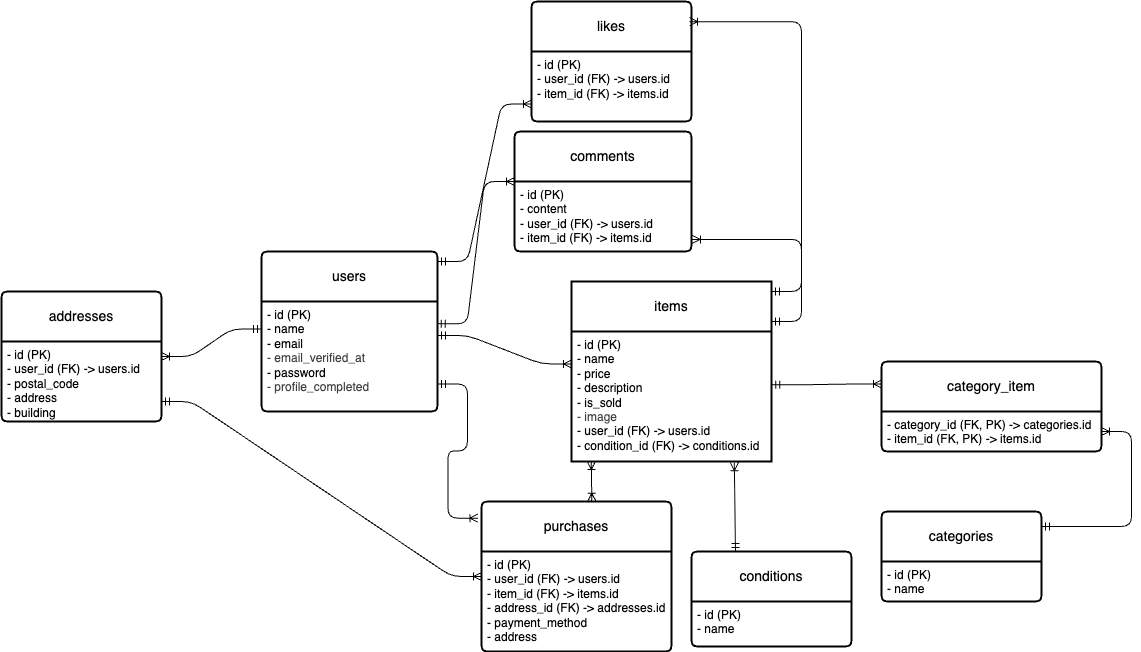

The diagram above was exported from draw.io. Its source (the exported page's mxGraphModel, read from the mxfile embedded in the PNG):
<mxGraphModel dx="1986" dy="1654" grid="1" gridSize="10" guides="1" tooltips="1" connect="1" arrows="1" fold="1" page="1" pageScale="1" pageWidth="827" pageHeight="1169" math="0" shadow="0">
  <root>
    <mxCell id="0" />
    <mxCell id="1" parent="0" />
    <mxCell id="15" value="&lt;p class=&quot;p1&quot;&gt;users&lt;/p&gt;" style="swimlane;childLayout=stackLayout;horizontal=1;startSize=50;horizontalStack=0;rounded=1;fontSize=14;fontStyle=0;strokeWidth=2;resizeParent=0;resizeLast=1;shadow=0;dashed=0;align=center;arcSize=4;whiteSpace=wrap;html=1;" parent="1" vertex="1">
      <mxGeometry x="-950" y="40" width="176" height="160" as="geometry" />
    </mxCell>
    <mxCell id="16" value="&lt;div&gt;&lt;span style=&quot;background-color: transparent;&quot;&gt;- id (PK)&lt;/span&gt;&lt;br&gt;&lt;/div&gt;&lt;div&gt;&lt;font color=&quot;#000000&quot;&gt;- name&lt;/font&gt;&lt;/div&gt;&lt;div&gt;&lt;font color=&quot;#000000&quot;&gt;- email&lt;/font&gt;&lt;/div&gt;&lt;div&gt;&lt;font color=&quot;#000000&quot;&gt;&lt;span style=&quot;color: rgb(63, 63, 63);&quot;&gt;- email_verified_at&lt;/span&gt;&lt;/font&gt;&lt;/div&gt;&lt;div&gt;&lt;font color=&quot;#000000&quot;&gt;- password&lt;/font&gt;&lt;/div&gt;&lt;div&gt;&lt;font color=&quot;#000000&quot;&gt;&lt;span style=&quot;color: rgb(63, 63, 63); background-color: transparent;&quot;&gt;-&amp;nbsp;&lt;/span&gt;&lt;span style=&quot;color: rgb(63, 63, 63); background-color: transparent;&quot;&gt;profile_completed&lt;/span&gt;&lt;/font&gt;&lt;/div&gt;&lt;div&gt;&lt;br&gt;&lt;/div&gt;" style="align=left;strokeColor=none;fillColor=none;spacingLeft=4;fontSize=12;verticalAlign=top;resizable=0;rotatable=0;part=1;html=1;" parent="15" vertex="1">
      <mxGeometry y="50" width="176" height="110" as="geometry" />
    </mxCell>
    <mxCell id="17" value="&lt;p class=&quot;p1&quot;&gt;items&lt;/p&gt;" style="swimlane;childLayout=stackLayout;horizontal=1;startSize=50;horizontalStack=0;rounded=1;fontSize=14;fontStyle=0;strokeWidth=2;resizeParent=0;resizeLast=1;shadow=0;dashed=0;align=center;arcSize=0;whiteSpace=wrap;html=1;" parent="1" vertex="1">
      <mxGeometry x="-640" y="70" width="200" height="180" as="geometry" />
    </mxCell>
    <mxCell id="18" value="&lt;div style=&quot;scrollbar-color: light-dark(#e2e2e2, #4b4b4b)&lt;br/&gt;&#09;&#09;&#09;&#09;&#09;light-dark(#fbfbfb, var(--dark-panel-color));&quot;&gt;&lt;span style=&quot;scrollbar-color: light-dark(#e2e2e2, #4b4b4b)&lt;br/&gt;&#09;&#09;&#09;&#09;&#09;light-dark(#fbfbfb, var(--dark-panel-color)); background-color: transparent;&quot;&gt;- id (PK)&lt;/span&gt;&lt;br style=&quot;scrollbar-color: light-dark(#e2e2e2, #4b4b4b)&lt;br/&gt;&#09;&#09;&#09;&#09;&#09;light-dark(#fbfbfb, var(--dark-panel-color));&quot;&gt;&lt;/div&gt;&lt;div style=&quot;scrollbar-color: light-dark(#e2e2e2, #4b4b4b)&lt;br/&gt;&#09;&#09;&#09;&#09;&#09;light-dark(#fbfbfb, var(--dark-panel-color));&quot;&gt;&lt;font style=&quot;scrollbar-color: light-dark(#e2e2e2, #4b4b4b)&lt;br/&gt;&#09;&#09;&#09;&#09;&#09;light-dark(#fbfbfb, var(--dark-panel-color));&quot;&gt;- name&lt;/font&gt;&lt;/div&gt;&lt;div style=&quot;scrollbar-color: light-dark(#e2e2e2, #4b4b4b)&lt;br/&gt;&#09;&#09;&#09;&#09;&#09;light-dark(#fbfbfb, var(--dark-panel-color));&quot;&gt;&lt;font style=&quot;scrollbar-color: light-dark(#e2e2e2, #4b4b4b)&lt;br/&gt;&#09;&#09;&#09;&#09;&#09;light-dark(#fbfbfb, var(--dark-panel-color));&quot;&gt;-&amp;nbsp;&lt;/font&gt;&lt;span style=&quot;background-color: transparent;&quot;&gt;price&lt;/span&gt;&lt;/div&gt;&lt;div style=&quot;scrollbar-color: light-dark(#e2e2e2, #4b4b4b)&lt;br/&gt;&#09;&#09;&#09;&#09;&#09;light-dark(#fbfbfb, var(--dark-panel-color));&quot;&gt;&lt;span style=&quot;background-color: transparent;&quot;&gt;- description&lt;/span&gt;&lt;/div&gt;&lt;div style=&quot;scrollbar-color: light-dark(#e2e2e2, #4b4b4b)&lt;br/&gt;&#09;&#09;&#09;&#09;&#09;light-dark(#fbfbfb, var(--dark-panel-color));&quot;&gt;&lt;span style=&quot;background-color: transparent;&quot;&gt;- is_sold&lt;/span&gt;&lt;br&gt;&lt;/div&gt;&lt;div style=&quot;scrollbar-color: light-dark(#e2e2e2, #4b4b4b)&lt;br/&gt;&#09;&#09;&#09;&#09;&#09;light-dark(#fbfbfb, var(--dark-panel-color));&quot;&gt;&lt;span style=&quot;color: rgb(63, 63, 63);&quot;&gt;- image&lt;/span&gt;&lt;span style=&quot;background-color: transparent;&quot;&gt;&lt;/span&gt;&lt;/div&gt;&lt;div style=&quot;scrollbar-color: light-dark(#e2e2e2, #4b4b4b)&lt;br/&gt;&#09;&#09;&#09;&#09;&#09;light-dark(#fbfbfb, var(--dark-panel-color));&quot;&gt;&lt;span style=&quot;background-color: transparent;&quot;&gt;- user_id&amp;nbsp;&lt;/span&gt;&lt;span style=&quot;background-color: transparent;&quot;&gt;(FK)&amp;nbsp;&lt;/span&gt;&lt;span style=&quot;background-color: transparent;&quot;&gt;-&amp;gt; users.id&lt;/span&gt;&lt;/div&gt;&lt;div style=&quot;scrollbar-color: light-dark(#e2e2e2, #4b4b4b)&lt;br/&gt;&#09;&#09;&#09;&#09;&#09;light-dark(#fbfbfb, var(--dark-panel-color));&quot;&gt;&lt;span style=&quot;background-color: transparent;&quot;&gt;- condition_id (FK) -&amp;gt; conditions.id&lt;/span&gt;&lt;/div&gt;&lt;div style=&quot;scrollbar-color: light-dark(#e2e2e2, #4b4b4b)&lt;br/&gt;&#09;&#09;&#09;&#09;&#09;light-dark(#fbfbfb, var(--dark-panel-color));&quot;&gt;&lt;div style=&quot;scrollbar-color: light-dark(#e2e2e2, #4b4b4b)&lt;br/&gt;&#09;&#09;&#09;&#09;&#09;light-dark(#fbfbfb, var(--dark-panel-color));&quot;&gt;&lt;br&gt;&lt;/div&gt;&lt;/div&gt;" style="align=left;strokeColor=none;fillColor=none;spacingLeft=4;fontSize=12;verticalAlign=top;resizable=0;rotatable=0;part=1;html=1;" parent="17" vertex="1">
      <mxGeometry y="50" width="200" height="130" as="geometry" />
    </mxCell>
    <mxCell id="25" value="&lt;p class=&quot;p1&quot;&gt;comments&lt;/p&gt;" style="swimlane;childLayout=stackLayout;horizontal=1;startSize=50;horizontalStack=0;rounded=1;fontSize=14;fontStyle=0;strokeWidth=2;resizeParent=0;resizeLast=1;shadow=0;dashed=0;align=center;arcSize=4;whiteSpace=wrap;html=1;" parent="1" vertex="1">
      <mxGeometry x="-697" y="-80" width="177" height="120" as="geometry" />
    </mxCell>
    <mxCell id="26" value="&lt;div style=&quot;scrollbar-color: light-dark(#e2e2e2, #4b4b4b)&lt;br/&gt;&#09;&#09;&#09;&#09;&#09;light-dark(#fbfbfb, var(--dark-panel-color));&quot;&gt;&lt;span style=&quot;scrollbar-color: light-dark(#e2e2e2, #4b4b4b)&lt;br/&gt;&#09;&#09;&#09;&#09;&#09;light-dark(#fbfbfb, var(--dark-panel-color)); background-color: transparent;&quot;&gt;- id (PK)&lt;/span&gt;&lt;br style=&quot;scrollbar-color: light-dark(#e2e2e2, #4b4b4b)&lt;br/&gt;&#09;&#09;&#09;&#09;&#09;light-dark(#fbfbfb, var(--dark-panel-color));&quot;&gt;&lt;/div&gt;&lt;div style=&quot;scrollbar-color: light-dark(#e2e2e2, #4b4b4b)&lt;br/&gt;&#09;&#09;&#09;&#09;&#09;light-dark(#fbfbfb, var(--dark-panel-color));&quot;&gt;&lt;div style=&quot;scrollbar-color: light-dark(#e2e2e2, #4b4b4b)&lt;br/&gt;&#09;&#09;&#09;&#09;&#09;light-dark(#fbfbfb, var(--dark-panel-color));&quot;&gt;- content&lt;/div&gt;&lt;div style=&quot;scrollbar-color: light-dark(#e2e2e2, #4b4b4b)&lt;br/&gt;&#09;&#09;&#09;&#09;&#09;light-dark(#fbfbfb, var(--dark-panel-color));&quot;&gt;- user_id (FK) -&amp;gt; users.id&lt;/div&gt;&lt;div style=&quot;scrollbar-color: light-dark(#e2e2e2, #4b4b4b)&lt;br/&gt;&#09;&#09;&#09;&#09;&#09;light-dark(#fbfbfb, var(--dark-panel-color));&quot;&gt;- item_id (FK) -&amp;gt; items.id&lt;/div&gt;&lt;/div&gt;" style="align=left;strokeColor=none;fillColor=none;spacingLeft=4;fontSize=12;verticalAlign=top;resizable=0;rotatable=0;part=1;html=1;" parent="25" vertex="1">
      <mxGeometry y="50" width="177" height="70" as="geometry" />
    </mxCell>
    <mxCell id="37" value="" style="edgeStyle=entityRelationEdgeStyle;fontSize=12;html=1;endArrow=ERoneToMany;startArrow=ERmandOne;exitX=1;exitY=0.308;exitDx=0;exitDy=0;exitPerimeter=0;entryX=0;entryY=0.25;entryDx=0;entryDy=0;" parent="1" source="16" target="18" edge="1">
      <mxGeometry width="100" height="100" relative="1" as="geometry">
        <mxPoint x="-810" y="329.71" as="sourcePoint" />
        <mxPoint x="-710" y="329.71" as="targetPoint" />
        <Array as="points">
          <mxPoint x="-760" y="284.71" />
          <mxPoint x="-760" y="294.71" />
          <mxPoint x="-750" y="264.71" />
          <mxPoint x="-740" y="284.71" />
          <mxPoint x="-760" y="274.71" />
          <mxPoint x="-760" y="314.71" />
        </Array>
      </mxGeometry>
    </mxCell>
    <mxCell id="41" value="likes" style="swimlane;childLayout=stackLayout;horizontal=1;startSize=50;horizontalStack=0;rounded=1;fontSize=14;fontStyle=0;strokeWidth=2;resizeParent=0;resizeLast=1;shadow=0;dashed=0;align=center;arcSize=4;whiteSpace=wrap;html=1;" parent="1" vertex="1">
      <mxGeometry x="-680" y="-210" width="160" height="120" as="geometry" />
    </mxCell>
    <mxCell id="42" value="&lt;div&gt;&lt;font color=&quot;#000000&quot;&gt;- id (PK)&lt;/font&gt;&lt;/div&gt;&lt;div&gt;&lt;font color=&quot;#000000&quot;&gt;- user_id (FK) -&amp;gt; users.id&lt;/font&gt;&lt;/div&gt;&lt;div&gt;&lt;font color=&quot;#000000&quot;&gt;- item_id (FK) -&amp;gt; items.id&lt;/font&gt;&lt;/div&gt;" style="align=left;strokeColor=none;fillColor=none;spacingLeft=4;fontSize=12;verticalAlign=top;resizable=0;rotatable=0;part=1;html=1;" parent="41" vertex="1">
      <mxGeometry y="50" width="160" height="70" as="geometry" />
    </mxCell>
    <mxCell id="47" value="categories" style="swimlane;childLayout=stackLayout;horizontal=1;startSize=50;horizontalStack=0;rounded=1;fontSize=14;fontStyle=0;strokeWidth=2;resizeParent=0;resizeLast=1;shadow=0;dashed=0;align=center;arcSize=4;whiteSpace=wrap;html=1;" parent="1" vertex="1">
      <mxGeometry x="-330" y="300" width="160" height="90" as="geometry" />
    </mxCell>
    <mxCell id="48" value="&lt;div&gt;&lt;font color=&quot;#000000&quot;&gt;- id (PK)&lt;/font&gt;&lt;/div&gt;&lt;div&gt;&lt;font color=&quot;#000000&quot;&gt;- name&lt;/font&gt;&lt;/div&gt;" style="align=left;strokeColor=none;fillColor=none;spacingLeft=4;fontSize=12;verticalAlign=top;resizable=0;rotatable=0;part=1;html=1;" parent="47" vertex="1">
      <mxGeometry y="50" width="160" height="40" as="geometry" />
    </mxCell>
    <mxCell id="49" value="category_item" style="swimlane;childLayout=stackLayout;horizontal=1;startSize=50;horizontalStack=0;rounded=1;fontSize=14;fontStyle=0;strokeWidth=2;resizeParent=0;resizeLast=1;shadow=0;dashed=0;align=center;arcSize=4;whiteSpace=wrap;html=1;" parent="1" vertex="1">
      <mxGeometry x="-330" y="150" width="220" height="90" as="geometry" />
    </mxCell>
    <mxCell id="50" value="&lt;div&gt;&lt;font color=&quot;#000000&quot;&gt;- category_id (FK, PK) -&amp;gt; categories.id&lt;/font&gt;&lt;/div&gt;&lt;div&gt;&lt;font color=&quot;#000000&quot;&gt;- item_id (FK, PK) -&amp;gt; items.id&lt;/font&gt;&lt;/div&gt;" style="align=left;strokeColor=none;fillColor=none;spacingLeft=4;fontSize=12;verticalAlign=top;resizable=0;rotatable=0;part=1;html=1;" parent="49" vertex="1">
      <mxGeometry y="50" width="220" height="40" as="geometry" />
    </mxCell>
    <mxCell id="51" value="purchases" style="swimlane;childLayout=stackLayout;horizontal=1;startSize=50;horizontalStack=0;rounded=1;fontSize=14;fontStyle=0;strokeWidth=2;resizeParent=0;resizeLast=1;shadow=0;dashed=0;align=center;arcSize=4;whiteSpace=wrap;html=1;" parent="1" vertex="1">
      <mxGeometry x="-730" y="290" width="190" height="150" as="geometry" />
    </mxCell>
    <mxCell id="52" value="&lt;div&gt;&lt;font color=&quot;#000000&quot;&gt;- id (PK)&lt;/font&gt;&lt;/div&gt;&lt;div&gt;&lt;font color=&quot;#000000&quot;&gt;- user_id (FK) -&amp;gt; users.id&lt;/font&gt;&lt;/div&gt;&lt;div&gt;&lt;font color=&quot;#000000&quot;&gt;- item_id (FK) -&amp;gt; items.id&lt;/font&gt;&lt;/div&gt;&lt;div&gt;&lt;font color=&quot;#000000&quot;&gt;- address_id (FK) -&amp;gt; addresses.id&lt;/font&gt;&lt;/div&gt;&lt;div&gt;&lt;font color=&quot;#000000&quot;&gt;- payment_method&lt;/font&gt;&lt;/div&gt;&lt;div&gt;&lt;font color=&quot;#000000&quot;&gt;- address&lt;/font&gt;&lt;/div&gt;" style="align=left;strokeColor=none;fillColor=none;spacingLeft=4;fontSize=12;verticalAlign=top;resizable=0;rotatable=0;part=1;html=1;" parent="51" vertex="1">
      <mxGeometry y="50" width="190" height="100" as="geometry" />
    </mxCell>
    <mxCell id="53" value="addresses" style="swimlane;childLayout=stackLayout;horizontal=1;startSize=50;horizontalStack=0;rounded=1;fontSize=14;fontStyle=0;strokeWidth=2;resizeParent=0;resizeLast=1;shadow=0;dashed=0;align=center;arcSize=4;whiteSpace=wrap;html=1;" parent="1" vertex="1">
      <mxGeometry x="-1210" y="80" width="160" height="130" as="geometry" />
    </mxCell>
    <mxCell id="54" value="&lt;div&gt;&lt;font color=&quot;#000000&quot;&gt;- id (PK)&lt;/font&gt;&lt;/div&gt;&lt;div&gt;&lt;font color=&quot;#000000&quot;&gt;- user_id (FK) -&amp;gt; users.id&lt;/font&gt;&lt;/div&gt;&lt;div&gt;&lt;font color=&quot;#000000&quot;&gt;- postal_code&lt;/font&gt;&lt;/div&gt;&lt;div&gt;&lt;font color=&quot;#000000&quot;&gt;- address&lt;/font&gt;&lt;/div&gt;&lt;div&gt;&lt;font color=&quot;#000000&quot;&gt;- building&lt;/font&gt;&lt;/div&gt;" style="align=left;strokeColor=none;fillColor=none;spacingLeft=4;fontSize=12;verticalAlign=top;resizable=0;rotatable=0;part=1;html=1;" parent="53" vertex="1">
      <mxGeometry y="50" width="160" height="80" as="geometry" />
    </mxCell>
    <mxCell id="55" value="conditions" style="swimlane;childLayout=stackLayout;horizontal=1;startSize=50;horizontalStack=0;rounded=1;fontSize=14;fontStyle=0;strokeWidth=2;resizeParent=0;resizeLast=1;shadow=0;dashed=0;align=center;arcSize=4;whiteSpace=wrap;html=1;" parent="1" vertex="1">
      <mxGeometry x="-520" y="340" width="160" height="95" as="geometry" />
    </mxCell>
    <mxCell id="56" value="&lt;div&gt;&lt;font&gt;- id (PK)&lt;/font&gt;&lt;/div&gt;&lt;div&gt;&lt;font&gt;- name&lt;/font&gt;&lt;/div&gt;" style="align=left;strokeColor=none;fillColor=none;spacingLeft=4;fontSize=12;verticalAlign=top;resizable=0;rotatable=0;part=1;html=1;" parent="55" vertex="1">
      <mxGeometry y="50" width="160" height="45" as="geometry" />
    </mxCell>
    <mxCell id="61" value="" style="edgeStyle=entityRelationEdgeStyle;fontSize=12;html=1;endArrow=ERoneToMany;startArrow=ERmandOne;exitX=0;exitY=0.25;exitDx=0;exitDy=0;" parent="1" source="16" target="53" edge="1">
      <mxGeometry width="100" height="100" relative="1" as="geometry">
        <mxPoint x="-880" y="310" as="sourcePoint" />
        <mxPoint x="-1130" y="270" as="targetPoint" />
        <Array as="points">
          <mxPoint x="-960" y="170" />
          <mxPoint x="-1000" y="240" />
          <mxPoint x="-990" y="170" />
          <mxPoint x="-930" y="250" />
          <mxPoint x="-950" y="290" />
          <mxPoint x="-940" y="200" />
          <mxPoint x="-930" y="250" />
          <mxPoint x="-1010" y="240" />
          <mxPoint x="-1020" y="210" />
        </Array>
      </mxGeometry>
    </mxCell>
    <mxCell id="62" value="" style="edgeStyle=entityRelationEdgeStyle;fontSize=12;html=1;endArrow=ERoneToMany;startArrow=ERmandOne;entryX=0.002;entryY=0.381;entryDx=0;entryDy=0;entryPerimeter=0;exitX=1.01;exitY=0.238;exitDx=0;exitDy=0;exitPerimeter=0;" parent="1" edge="1">
      <mxGeometry width="100" height="100" relative="1" as="geometry">
        <mxPoint x="-774.35" y="112.35999999999993" as="sourcePoint" />
        <mxPoint x="-696.996" y="-29.99999999999997" as="targetPoint" />
        <Array as="points">
          <mxPoint x="-786.11" y="103.39" />
          <mxPoint x="-753.2800000000001" y="54.8" />
          <mxPoint x="-710.35" y="-85.72" />
          <mxPoint x="-712.11" y="-115.72" />
          <mxPoint x="-683.2800000000001" y="44.8" />
          <mxPoint x="-729.2800000000001" y="204.80000000000004" />
          <mxPoint x="-719.2800000000001" y="204.80000000000004" />
          <mxPoint x="-673.2800000000001" y="124.8" />
          <mxPoint x="-623.2800000000001" y="134.79999999999998" />
          <mxPoint x="-703.2800000000001" y="84.8" />
          <mxPoint x="-703.2800000000001" y="34.8" />
          <mxPoint x="-673.2800000000001" y="4.799999999999996" />
        </Array>
      </mxGeometry>
    </mxCell>
    <mxCell id="63" value="" style="edgeStyle=entityRelationEdgeStyle;fontSize=12;html=1;endArrow=ERoneToMany;startArrow=ERmandOne;entryX=0;entryY=0.75;entryDx=0;entryDy=0;" parent="1" target="42" edge="1">
      <mxGeometry width="100" height="100" relative="1" as="geometry">
        <mxPoint x="-774" y="50" as="sourcePoint" />
        <mxPoint x="-990" as="targetPoint" />
        <Array as="points">
          <mxPoint x="-880" y="-30" />
          <mxPoint x="-930" y="-10" />
          <mxPoint x="-1040" y="-220" />
          <mxPoint x="-750" y="110" />
          <mxPoint x="-1060" y="-10" />
          <mxPoint x="-1040" />
        </Array>
      </mxGeometry>
    </mxCell>
    <mxCell id="65" value="" style="edgeStyle=entityRelationEdgeStyle;fontSize=12;html=1;endArrow=ERoneToMany;startArrow=ERmandOne;exitX=1;exitY=0.75;exitDx=0;exitDy=0;entryX=-0.019;entryY=0.111;entryDx=0;entryDy=0;entryPerimeter=0;" parent="1" source="16" target="51" edge="1">
      <mxGeometry width="100" height="100" relative="1" as="geometry">
        <mxPoint x="-860" y="330" as="sourcePoint" />
        <mxPoint x="-730" y="230" as="targetPoint" />
        <Array as="points">
          <mxPoint x="-860" y="240" />
          <mxPoint x="-750" y="240" />
        </Array>
      </mxGeometry>
    </mxCell>
    <mxCell id="67" value="" style="edgeStyle=entityRelationEdgeStyle;fontSize=12;html=1;endArrow=ERoneToMany;startArrow=ERmandOne;entryX=1.005;entryY=0.827;entryDx=0;entryDy=0;entryPerimeter=0;" parent="1" target="26" edge="1">
      <mxGeometry width="100" height="100" relative="1" as="geometry">
        <mxPoint x="-440" y="80" as="sourcePoint" />
        <mxPoint x="-465.0029999999998" y="10.460000000000036" as="targetPoint" />
        <Array as="points">
          <mxPoint x="-465" y="100" />
          <mxPoint x="-223.41000000000003" />
          <mxPoint x="-423.41" y="10" />
          <mxPoint x="-465" y="30" />
        </Array>
      </mxGeometry>
    </mxCell>
    <mxCell id="70" value="" style="edgeStyle=entityRelationEdgeStyle;fontSize=12;html=1;endArrow=ERoneToMany;startArrow=ERmandOne;entryX=0.988;entryY=0.168;entryDx=0;entryDy=0;entryPerimeter=0;" parent="1" target="41" edge="1">
      <mxGeometry width="100" height="100" relative="1" as="geometry">
        <mxPoint x="-440" y="110" as="sourcePoint" />
        <mxPoint x="-340" y="10" as="targetPoint" />
        <Array as="points">
          <mxPoint x="-230" y="20" />
        </Array>
      </mxGeometry>
    </mxCell>
    <mxCell id="73" value="" style="edgeStyle=entityRelationEdgeStyle;fontSize=12;html=1;endArrow=ERoneToMany;startArrow=ERmandOne;entryX=0;entryY=0.25;entryDx=0;entryDy=0;exitX=1.001;exitY=0.41;exitDx=0;exitDy=0;exitPerimeter=0;" parent="1" source="18" target="49" edge="1">
      <mxGeometry width="100" height="100" relative="1" as="geometry">
        <mxPoint x="-430" y="210" as="sourcePoint" />
        <mxPoint x="-330" y="110" as="targetPoint" />
        <Array as="points">
          <mxPoint x="-340" y="220" />
          <mxPoint x="-350" y="210" />
        </Array>
      </mxGeometry>
    </mxCell>
    <mxCell id="74" value="" style="edgeStyle=entityRelationEdgeStyle;fontSize=12;html=1;endArrow=ERoneToMany;startArrow=ERmandOne;" parent="1" target="50" edge="1">
      <mxGeometry width="100" height="100" relative="1" as="geometry">
        <mxPoint x="-170" y="315" as="sourcePoint" />
        <mxPoint x="-340" y="250" as="targetPoint" />
      </mxGeometry>
    </mxCell>
    <mxCell id="75" value="" style="fontSize=12;html=1;endArrow=ERoneToMany;startArrow=ERmandOne;entryX=0.814;entryY=1.009;entryDx=0;entryDy=0;entryPerimeter=0;" parent="1" target="18" edge="1">
      <mxGeometry width="100" height="100" relative="1" as="geometry">
        <mxPoint x="-476" y="340" as="sourcePoint" />
        <mxPoint x="-470" y="310" as="targetPoint" />
        <Array as="points" />
      </mxGeometry>
    </mxCell>
    <mxCell id="76" value="" style="edgeStyle=entityRelationEdgeStyle;fontSize=12;html=1;endArrow=ERoneToMany;startArrow=ERmandOne;exitX=1;exitY=0.75;exitDx=0;exitDy=0;entryX=0;entryY=0.25;entryDx=0;entryDy=0;" parent="1" source="54" target="52" edge="1">
      <mxGeometry width="100" height="100" relative="1" as="geometry">
        <mxPoint x="-1100" y="340" as="sourcePoint" />
        <mxPoint x="-1000" y="240" as="targetPoint" />
        <Array as="points">
          <mxPoint x="-740" y="383" />
        </Array>
      </mxGeometry>
    </mxCell>
    <mxCell id="78" value="" style="fontSize=12;html=1;endArrow=ERoneToMany;startArrow=ERoneToMany;entryX=0.099;entryY=1;entryDx=0;entryDy=0;entryPerimeter=0;exitX=0.581;exitY=-0.002;exitDx=0;exitDy=0;exitPerimeter=0;" parent="1" source="51" target="18" edge="1">
      <mxGeometry width="100" height="100" relative="1" as="geometry">
        <mxPoint x="-620" y="290" as="sourcePoint" />
        <mxPoint x="-620" y="250" as="targetPoint" />
        <Array as="points">
          <mxPoint x="-620" y="270" />
        </Array>
      </mxGeometry>
    </mxCell>
  </root>
</mxGraphModel>